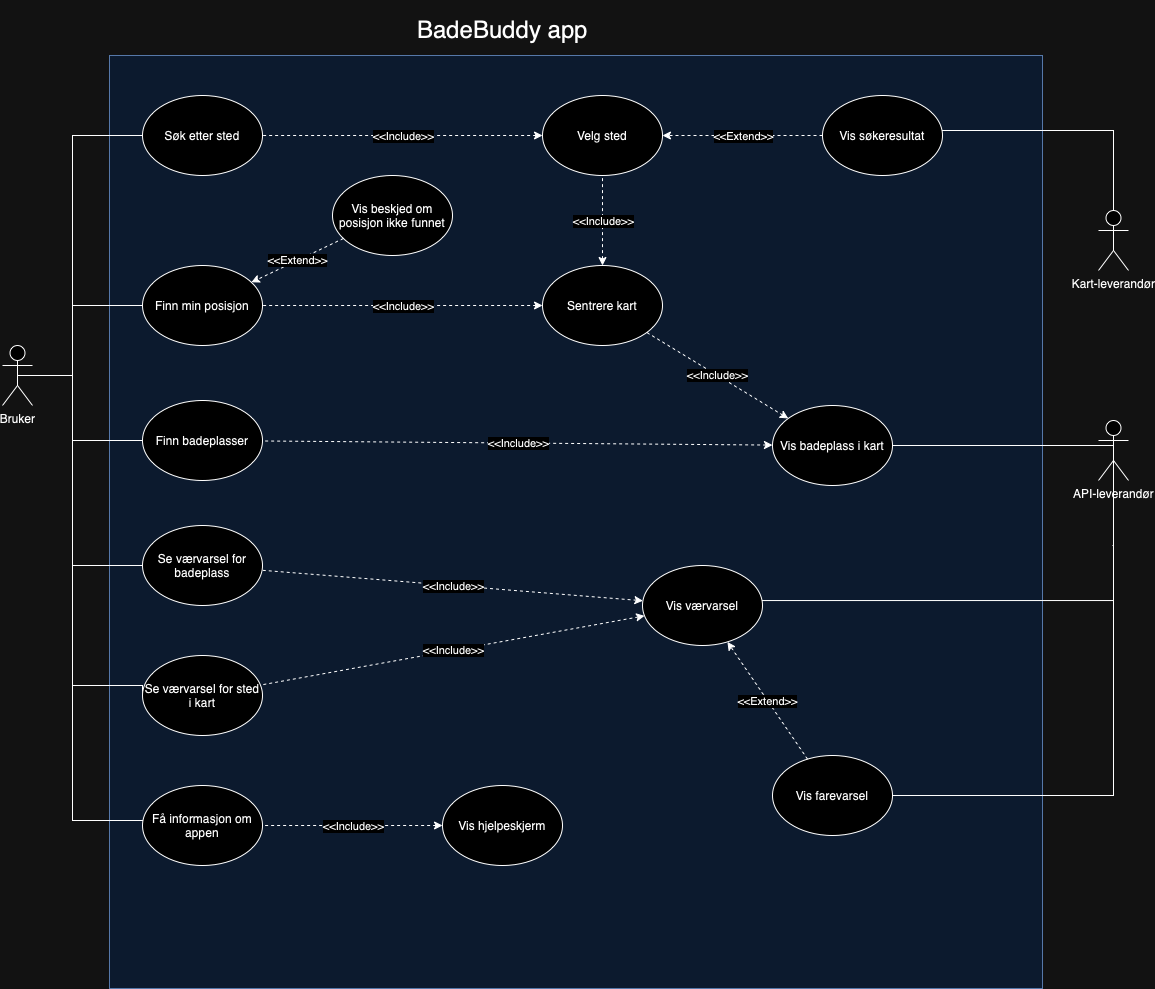

The diagram above was exported from draw.io. Its source (the exported page's mxGraphModel, read from the mxfile embedded in the PNG):
<mxGraphModel dx="1434" dy="827" grid="1" gridSize="10" guides="1" tooltips="1" connect="1" arrows="1" fold="1" page="1" pageScale="1" pageWidth="827" pageHeight="1169" math="0" shadow="0">
  <root>
    <mxCell id="0" />
    <mxCell id="1" parent="0" />
    <mxCell id="0PKhoDZUeUuLGQCtjH-D-1" value="" style="whiteSpace=wrap;html=1;aspect=fixed;fillColor=#dae8fc;strokeColor=#6c8ebf;" parent="1" vertex="1">
      <mxGeometry x="227" y="100" width="933" height="933" as="geometry" />
    </mxCell>
    <mxCell id="0PKhoDZUeUuLGQCtjH-D-3" style="edgeStyle=orthogonalEdgeStyle;rounded=0;orthogonalLoop=1;jettySize=auto;html=1;exitX=0.5;exitY=0.5;exitDx=0;exitDy=0;exitPerimeter=0;entryX=0;entryY=0.5;entryDx=0;entryDy=0;endArrow=none;endFill=0;" parent="1" source="0PKhoDZUeUuLGQCtjH-D-4" target="0PKhoDZUeUuLGQCtjH-D-18" edge="1">
      <mxGeometry relative="1" as="geometry">
        <Array as="points">
          <mxPoint x="190" y="420" />
          <mxPoint x="190" y="350" />
        </Array>
      </mxGeometry>
    </mxCell>
    <mxCell id="0PKhoDZUeUuLGQCtjH-D-45" style="edgeStyle=orthogonalEdgeStyle;rounded=0;orthogonalLoop=1;jettySize=auto;html=1;entryX=0;entryY=0.5;entryDx=0;entryDy=0;endArrow=none;endFill=0;" parent="1" edge="1">
      <mxGeometry relative="1" as="geometry">
        <Array as="points">
          <mxPoint x="190" y="420" />
          <mxPoint x="190" y="180" />
        </Array>
        <mxPoint x="140" y="420" as="sourcePoint" />
        <mxPoint x="289.99999999999704" y="180" as="targetPoint" />
      </mxGeometry>
    </mxCell>
    <mxCell id="0PKhoDZUeUuLGQCtjH-D-53" style="edgeStyle=orthogonalEdgeStyle;rounded=0;orthogonalLoop=1;jettySize=auto;html=1;exitX=0.5;exitY=0.5;exitDx=0;exitDy=0;exitPerimeter=0;entryX=0;entryY=0.5;entryDx=0;entryDy=0;endArrow=none;endFill=0;" parent="1" source="0PKhoDZUeUuLGQCtjH-D-4" target="0PKhoDZUeUuLGQCtjH-D-50" edge="1">
      <mxGeometry relative="1" as="geometry">
        <Array as="points">
          <mxPoint x="190" y="420" />
          <mxPoint x="190" y="485" />
        </Array>
      </mxGeometry>
    </mxCell>
    <mxCell id="0PKhoDZUeUuLGQCtjH-D-72" style="edgeStyle=orthogonalEdgeStyle;rounded=0;orthogonalLoop=1;jettySize=auto;html=1;exitX=0.5;exitY=0.5;exitDx=0;exitDy=0;exitPerimeter=0;entryX=0;entryY=0.5;entryDx=0;entryDy=0;endArrow=none;endFill=0;" parent="1" source="0PKhoDZUeUuLGQCtjH-D-4" target="0PKhoDZUeUuLGQCtjH-D-71" edge="1">
      <mxGeometry relative="1" as="geometry">
        <Array as="points">
          <mxPoint x="190" y="420" />
          <mxPoint x="190" y="730" />
        </Array>
      </mxGeometry>
    </mxCell>
    <mxCell id="0PKhoDZUeUuLGQCtjH-D-4" value="Bruker" style="shape=umlActor;verticalLabelPosition=bottom;verticalAlign=top;html=1;outlineConnect=0;" parent="1" vertex="1">
      <mxGeometry x="120" y="390" width="30" height="60" as="geometry" />
    </mxCell>
    <mxCell id="0PKhoDZUeUuLGQCtjH-D-13" value="Søk etter sted" style="ellipse;whiteSpace=wrap;html=1;" parent="1" vertex="1">
      <mxGeometry x="260" y="140" width="120" height="80" as="geometry" />
    </mxCell>
    <mxCell id="0PKhoDZUeUuLGQCtjH-D-18" value="Finn min posisjon" style="ellipse;whiteSpace=wrap;html=1;" parent="1" vertex="1">
      <mxGeometry x="260" y="310" width="120" height="80" as="geometry" />
    </mxCell>
    <mxCell id="0PKhoDZUeUuLGQCtjH-D-42" style="edgeStyle=orthogonalEdgeStyle;rounded=0;orthogonalLoop=1;jettySize=auto;html=1;exitX=0.5;exitY=0;exitDx=0;exitDy=0;exitPerimeter=0;endArrow=none;endFill=0;" parent="1" source="0PKhoDZUeUuLGQCtjH-D-23" target="5gh3wodgVg7CsmrOWWm_-24" edge="1">
      <mxGeometry relative="1" as="geometry">
        <mxPoint x="1122.5" y="385" as="targetPoint" />
        <Array as="points">
          <mxPoint x="1231" y="490" />
        </Array>
      </mxGeometry>
    </mxCell>
    <mxCell id="0PKhoDZUeUuLGQCtjH-D-23" value="API-leverandør" style="shape=umlActor;verticalLabelPosition=bottom;verticalAlign=top;html=1;outlineConnect=0;" parent="1" vertex="1">
      <mxGeometry x="1216" y="465" width="30" height="60" as="geometry" />
    </mxCell>
    <mxCell id="0PKhoDZUeUuLGQCtjH-D-52" style="edgeStyle=orthogonalEdgeStyle;rounded=0;orthogonalLoop=1;jettySize=auto;html=1;exitX=0.5;exitY=0;exitDx=0;exitDy=0;exitPerimeter=0;endArrow=none;endFill=0;" parent="1" source="0PKhoDZUeUuLGQCtjH-D-25" target="0PKhoDZUeUuLGQCtjH-D-76" edge="1">
      <mxGeometry relative="1" as="geometry">
        <Array as="points">
          <mxPoint x="1231" y="175" />
        </Array>
        <mxPoint x="1122.5" y="175" as="targetPoint" />
      </mxGeometry>
    </mxCell>
    <mxCell id="0PKhoDZUeUuLGQCtjH-D-60" style="edgeStyle=orthogonalEdgeStyle;rounded=0;orthogonalLoop=1;jettySize=auto;html=1;exitX=0.5;exitY=0.5;exitDx=0;exitDy=0;exitPerimeter=0;entryX=0.5;entryY=0.438;entryDx=0;entryDy=0;endArrow=none;endFill=0;entryPerimeter=0;" parent="1" source="0PKhoDZUeUuLGQCtjH-D-23" target="5gh3wodgVg7CsmrOWWm_-35" edge="1">
      <mxGeometry relative="1" as="geometry">
        <Array as="points">
          <mxPoint x="1231" y="645" />
        </Array>
        <mxPoint x="1133" y="695" as="targetPoint" />
      </mxGeometry>
    </mxCell>
    <mxCell id="0PKhoDZUeUuLGQCtjH-D-25" value="Kart-leverandør" style="shape=umlActor;verticalLabelPosition=bottom;verticalAlign=top;html=1;outlineConnect=0;" parent="1" vertex="1">
      <mxGeometry x="1216" y="255" width="30" height="60" as="geometry" />
    </mxCell>
    <mxCell id="0PKhoDZUeUuLGQCtjH-D-47" value="" style="endArrow=none;html=1;rounded=0;dashed=1;entryX=1;entryY=0.5;entryDx=0;entryDy=0;endFill=0;startArrow=classic;startFill=1;" parent="1" source="5gh3wodgVg7CsmrOWWm_-3" target="0PKhoDZUeUuLGQCtjH-D-13" edge="1">
      <mxGeometry relative="1" as="geometry">
        <mxPoint x="540" y="280" as="sourcePoint" />
        <mxPoint x="420" y="270" as="targetPoint" />
      </mxGeometry>
    </mxCell>
    <mxCell id="0PKhoDZUeUuLGQCtjH-D-48" value="&amp;lt;&amp;lt;Include&amp;gt;&amp;gt;" style="edgeLabel;resizable=0;html=1;align=center;verticalAlign=middle;" parent="0PKhoDZUeUuLGQCtjH-D-47" connectable="0" vertex="1">
      <mxGeometry relative="1" as="geometry" />
    </mxCell>
    <mxCell id="0PKhoDZUeUuLGQCtjH-D-50" value="Finn badeplasser" style="ellipse;whiteSpace=wrap;html=1;" parent="1" vertex="1">
      <mxGeometry x="260" y="445" width="120" height="80" as="geometry" />
    </mxCell>
    <mxCell id="0PKhoDZUeUuLGQCtjH-D-71" value="Se værvarsel for sted i kart" style="ellipse;whiteSpace=wrap;html=1;" parent="1" vertex="1">
      <mxGeometry x="260" y="700" width="120" height="80" as="geometry" />
    </mxCell>
    <mxCell id="0PKhoDZUeUuLGQCtjH-D-76" value="Vis søkeresultat" style="ellipse;whiteSpace=wrap;html=1;" parent="1" vertex="1">
      <mxGeometry x="940" y="140" width="120" height="80" as="geometry" />
    </mxCell>
    <mxCell id="5hagJqNcTtPmG4OpW6qT-1" value="Sentrere kart" style="ellipse;whiteSpace=wrap;html=1;" parent="1" vertex="1">
      <mxGeometry x="660" y="310" width="120" height="80" as="geometry" />
    </mxCell>
    <mxCell id="5hagJqNcTtPmG4OpW6qT-2" value="" style="endArrow=none;html=1;rounded=0;dashed=1;exitX=0;exitY=0.5;exitDx=0;exitDy=0;entryX=1;entryY=0.5;entryDx=0;entryDy=0;endFill=0;startArrow=classic;startFill=1;" parent="1" source="5hagJqNcTtPmG4OpW6qT-1" target="0PKhoDZUeUuLGQCtjH-D-18" edge="1">
      <mxGeometry relative="1" as="geometry">
        <mxPoint x="628" y="602" as="sourcePoint" />
        <mxPoint x="470" y="520" as="targetPoint" />
      </mxGeometry>
    </mxCell>
    <mxCell id="5hagJqNcTtPmG4OpW6qT-3" value="&amp;lt;&amp;lt;Include&amp;gt;&amp;gt;" style="edgeLabel;resizable=0;html=1;align=center;verticalAlign=middle;" parent="5hagJqNcTtPmG4OpW6qT-2" connectable="0" vertex="1">
      <mxGeometry relative="1" as="geometry" />
    </mxCell>
    <mxCell id="5hagJqNcTtPmG4OpW6qT-6" value="" style="endArrow=none;html=1;rounded=0;dashed=1;exitX=0.5;exitY=0;exitDx=0;exitDy=0;endFill=0;startArrow=classic;startFill=1;" parent="1" source="5hagJqNcTtPmG4OpW6qT-1" target="5gh3wodgVg7CsmrOWWm_-3" edge="1">
      <mxGeometry relative="1" as="geometry">
        <mxPoint x="717" y="400" as="sourcePoint" />
        <mxPoint x="600" y="400" as="targetPoint" />
      </mxGeometry>
    </mxCell>
    <mxCell id="5hagJqNcTtPmG4OpW6qT-7" value="&amp;lt;&amp;lt;Include&amp;gt;&amp;gt;" style="edgeLabel;resizable=0;html=1;align=center;verticalAlign=middle;" parent="5hagJqNcTtPmG4OpW6qT-6" connectable="0" vertex="1">
      <mxGeometry relative="1" as="geometry" />
    </mxCell>
    <mxCell id="7PN2yxly05bxk6dfvTLb-2" value="&lt;h1&gt;&lt;span style=&quot;font-weight: 400;&quot;&gt;BadeBuddy app&lt;/span&gt;&lt;/h1&gt;" style="text;html=1;strokeColor=none;fillColor=none;spacing=5;spacingTop=-20;whiteSpace=wrap;overflow=hidden;rounded=0;" parent="1" vertex="1">
      <mxGeometry x="530" y="55" width="320" height="45" as="geometry" />
    </mxCell>
    <mxCell id="5gh3wodgVg7CsmrOWWm_-1" value="Se værvarsel for badepla&lt;span style=&quot;white-space: pre;&quot;&gt;ss&lt;/span&gt;" style="ellipse;whiteSpace=wrap;html=1;" vertex="1" parent="1">
      <mxGeometry x="260" y="570" width="120" height="80" as="geometry" />
    </mxCell>
    <mxCell id="5gh3wodgVg7CsmrOWWm_-2" value="Få informasjon om appen" style="ellipse;whiteSpace=wrap;html=1;" vertex="1" parent="1">
      <mxGeometry x="260" y="830" width="120" height="80" as="geometry" />
    </mxCell>
    <mxCell id="5gh3wodgVg7CsmrOWWm_-3" value="Velg sted" style="ellipse;whiteSpace=wrap;html=1;" vertex="1" parent="1">
      <mxGeometry x="660" y="140" width="120" height="80" as="geometry" />
    </mxCell>
    <mxCell id="5gh3wodgVg7CsmrOWWm_-7" value="" style="endArrow=classic;html=1;rounded=0;dashed=1;endFill=1;startArrow=none;startFill=0;" edge="1" parent="1" source="0PKhoDZUeUuLGQCtjH-D-76" target="5gh3wodgVg7CsmrOWWm_-3">
      <mxGeometry relative="1" as="geometry">
        <mxPoint x="690" y="300" as="sourcePoint" />
        <mxPoint x="378" y="314" as="targetPoint" />
        <Array as="points" />
      </mxGeometry>
    </mxCell>
    <mxCell id="5gh3wodgVg7CsmrOWWm_-8" value="&amp;lt;&amp;lt;Extend&amp;gt;&amp;gt;" style="edgeLabel;resizable=0;html=1;align=center;verticalAlign=middle;" connectable="0" vertex="1" parent="5gh3wodgVg7CsmrOWWm_-7">
      <mxGeometry relative="1" as="geometry" />
    </mxCell>
    <mxCell id="5gh3wodgVg7CsmrOWWm_-12" value="Vis beskjed om posisjon ikke funnet" style="ellipse;whiteSpace=wrap;html=1;" vertex="1" parent="1">
      <mxGeometry x="450" y="220" width="120" height="80" as="geometry" />
    </mxCell>
    <mxCell id="5gh3wodgVg7CsmrOWWm_-16" value="" style="endArrow=classic;html=1;rounded=0;dashed=1;endFill=1;startArrow=none;startFill=0;" edge="1" parent="1" source="5gh3wodgVg7CsmrOWWm_-12" target="0PKhoDZUeUuLGQCtjH-D-18">
      <mxGeometry relative="1" as="geometry">
        <mxPoint x="556" y="458" as="sourcePoint" />
        <mxPoint x="330" y="390" as="targetPoint" />
        <Array as="points" />
      </mxGeometry>
    </mxCell>
    <mxCell id="5gh3wodgVg7CsmrOWWm_-17" value="&amp;lt;&amp;lt;Extend&amp;gt;&amp;gt;" style="edgeLabel;resizable=0;html=1;align=center;verticalAlign=middle;" connectable="0" vertex="1" parent="5gh3wodgVg7CsmrOWWm_-16">
      <mxGeometry relative="1" as="geometry" />
    </mxCell>
    <mxCell id="5gh3wodgVg7CsmrOWWm_-21" style="edgeStyle=orthogonalEdgeStyle;rounded=0;orthogonalLoop=1;jettySize=auto;html=1;endArrow=none;endFill=0;" edge="1" parent="1" target="5gh3wodgVg7CsmrOWWm_-36">
      <mxGeometry relative="1" as="geometry">
        <Array as="points">
          <mxPoint x="1231" y="590" />
          <mxPoint x="1231" y="840" />
        </Array>
        <mxPoint x="1230" y="590" as="sourcePoint" />
        <mxPoint x="1118.1214886532175" y="855" as="targetPoint" />
      </mxGeometry>
    </mxCell>
    <mxCell id="5gh3wodgVg7CsmrOWWm_-22" style="edgeStyle=orthogonalEdgeStyle;rounded=0;orthogonalLoop=1;jettySize=auto;html=1;endArrow=none;endFill=0;" edge="1" parent="1" target="5gh3wodgVg7CsmrOWWm_-2">
      <mxGeometry relative="1" as="geometry">
        <Array as="points">
          <mxPoint x="190" y="590" />
          <mxPoint x="190" y="865" />
        </Array>
        <mxPoint x="190" y="590" as="sourcePoint" />
        <mxPoint x="260" y="894.5" as="targetPoint" />
      </mxGeometry>
    </mxCell>
    <mxCell id="5gh3wodgVg7CsmrOWWm_-24" value="Vis badeplass i kart" style="ellipse;whiteSpace=wrap;html=1;" vertex="1" parent="1">
      <mxGeometry x="890" y="450" width="120" height="80" as="geometry" />
    </mxCell>
    <mxCell id="5gh3wodgVg7CsmrOWWm_-25" value="" style="endArrow=none;html=1;rounded=0;dashed=1;endFill=0;startArrow=classic;startFill=1;" edge="1" parent="1" source="5gh3wodgVg7CsmrOWWm_-24" target="0PKhoDZUeUuLGQCtjH-D-50">
      <mxGeometry relative="1" as="geometry">
        <mxPoint x="630" y="375" as="sourcePoint" />
        <mxPoint x="380" y="360" as="targetPoint" />
      </mxGeometry>
    </mxCell>
    <mxCell id="5gh3wodgVg7CsmrOWWm_-26" value="&amp;lt;&amp;lt;Include&amp;gt;&amp;gt;" style="edgeLabel;resizable=0;html=1;align=center;verticalAlign=middle;" connectable="0" vertex="1" parent="5gh3wodgVg7CsmrOWWm_-25">
      <mxGeometry relative="1" as="geometry" />
    </mxCell>
    <mxCell id="5gh3wodgVg7CsmrOWWm_-27" value="" style="endArrow=none;html=1;rounded=0;dashed=1;endFill=0;startArrow=classic;startFill=1;" edge="1" parent="1" source="5gh3wodgVg7CsmrOWWm_-24" target="5hagJqNcTtPmG4OpW6qT-1">
      <mxGeometry relative="1" as="geometry">
        <mxPoint x="640" y="385" as="sourcePoint" />
        <mxPoint x="390" y="370" as="targetPoint" />
      </mxGeometry>
    </mxCell>
    <mxCell id="5gh3wodgVg7CsmrOWWm_-28" value="&amp;lt;&amp;lt;Include&amp;gt;&amp;gt;" style="edgeLabel;resizable=0;html=1;align=center;verticalAlign=middle;" connectable="0" vertex="1" parent="5gh3wodgVg7CsmrOWWm_-27">
      <mxGeometry relative="1" as="geometry" />
    </mxCell>
    <mxCell id="5gh3wodgVg7CsmrOWWm_-33" value="" style="endArrow=none;html=1;rounded=0;dashed=1;endFill=0;startArrow=classic;startFill=1;" edge="1" parent="1" source="5gh3wodgVg7CsmrOWWm_-35" target="5gh3wodgVg7CsmrOWWm_-1">
      <mxGeometry relative="1" as="geometry">
        <mxPoint x="630" y="375" as="sourcePoint" />
        <mxPoint x="380" y="360" as="targetPoint" />
      </mxGeometry>
    </mxCell>
    <mxCell id="5gh3wodgVg7CsmrOWWm_-34" value="&amp;lt;&amp;lt;Include&amp;gt;&amp;gt;" style="edgeLabel;resizable=0;html=1;align=center;verticalAlign=middle;" connectable="0" vertex="1" parent="5gh3wodgVg7CsmrOWWm_-33">
      <mxGeometry relative="1" as="geometry" />
    </mxCell>
    <mxCell id="5gh3wodgVg7CsmrOWWm_-35" value="Vis værvarsel" style="ellipse;whiteSpace=wrap;html=1;" vertex="1" parent="1">
      <mxGeometry x="760" y="610" width="120" height="80" as="geometry" />
    </mxCell>
    <mxCell id="5gh3wodgVg7CsmrOWWm_-36" value="Vis farevarsel" style="ellipse;whiteSpace=wrap;html=1;" vertex="1" parent="1">
      <mxGeometry x="890" y="800" width="120" height="80" as="geometry" />
    </mxCell>
    <mxCell id="5gh3wodgVg7CsmrOWWm_-37" value="" style="endArrow=none;html=1;rounded=0;dashed=1;endFill=0;startArrow=classic;startFill=1;" edge="1" parent="1" source="5gh3wodgVg7CsmrOWWm_-35" target="0PKhoDZUeUuLGQCtjH-D-71">
      <mxGeometry relative="1" as="geometry">
        <mxPoint x="830" y="597" as="sourcePoint" />
        <mxPoint x="390" y="617" as="targetPoint" />
      </mxGeometry>
    </mxCell>
    <mxCell id="5gh3wodgVg7CsmrOWWm_-38" value="&amp;lt;&amp;lt;Include&amp;gt;&amp;gt;" style="edgeLabel;resizable=0;html=1;align=center;verticalAlign=middle;" connectable="0" vertex="1" parent="5gh3wodgVg7CsmrOWWm_-37">
      <mxGeometry relative="1" as="geometry" />
    </mxCell>
    <mxCell id="5gh3wodgVg7CsmrOWWm_-39" value="" style="endArrow=classic;html=1;rounded=0;dashed=1;endFill=1;startArrow=none;startFill=0;" edge="1" parent="1" source="5gh3wodgVg7CsmrOWWm_-36" target="5gh3wodgVg7CsmrOWWm_-35">
      <mxGeometry relative="1" as="geometry">
        <mxPoint x="756" y="487" as="sourcePoint" />
        <mxPoint x="384" y="603" as="targetPoint" />
        <Array as="points" />
      </mxGeometry>
    </mxCell>
    <mxCell id="5gh3wodgVg7CsmrOWWm_-40" value="&amp;lt;&amp;lt;Extend&amp;gt;&amp;gt;" style="edgeLabel;resizable=0;html=1;align=center;verticalAlign=middle;" connectable="0" vertex="1" parent="5gh3wodgVg7CsmrOWWm_-39">
      <mxGeometry relative="1" as="geometry" />
    </mxCell>
    <mxCell id="5gh3wodgVg7CsmrOWWm_-45" value="Vis hjelpeskjerm" style="ellipse;whiteSpace=wrap;html=1;" vertex="1" parent="1">
      <mxGeometry x="560" y="830" width="120" height="80" as="geometry" />
    </mxCell>
    <mxCell id="5gh3wodgVg7CsmrOWWm_-46" value="" style="endArrow=none;html=1;rounded=0;dashed=1;endFill=0;startArrow=classic;startFill=1;" edge="1" parent="1" source="5gh3wodgVg7CsmrOWWm_-45" target="5gh3wodgVg7CsmrOWWm_-2">
      <mxGeometry relative="1" as="geometry">
        <mxPoint x="834" y="609" as="sourcePoint" />
        <mxPoint x="386" y="726" as="targetPoint" />
      </mxGeometry>
    </mxCell>
    <mxCell id="5gh3wodgVg7CsmrOWWm_-47" value="&amp;lt;&amp;lt;Include&amp;gt;&amp;gt;" style="edgeLabel;resizable=0;html=1;align=center;verticalAlign=middle;" connectable="0" vertex="1" parent="5gh3wodgVg7CsmrOWWm_-46">
      <mxGeometry relative="1" as="geometry" />
    </mxCell>
    <mxCell id="5gh3wodgVg7CsmrOWWm_-48" value="" style="endArrow=none;html=1;rounded=0;" edge="1" parent="1" target="5gh3wodgVg7CsmrOWWm_-1">
      <mxGeometry width="50" height="50" relative="1" as="geometry">
        <mxPoint x="190" y="610" as="sourcePoint" />
        <mxPoint x="130" y="605" as="targetPoint" />
      </mxGeometry>
    </mxCell>
  </root>
</mxGraphModel>